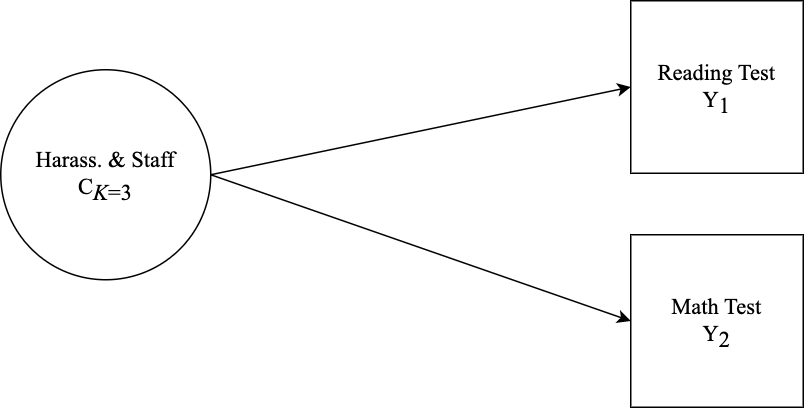

The diagram above was exported from draw.io. Its source (the exported page's mxGraphModel, read from the mxfile embedded in the PNG):
<mxGraphModel dx="763" dy="534" grid="1" gridSize="10" guides="1" tooltips="1" connect="1" arrows="1" fold="1" page="1" pageScale="1" pageWidth="850" pageHeight="1100" math="0" shadow="0">
  <root>
    <mxCell id="0" />
    <mxCell id="1" parent="0" />
    <mxCell id="2" value="&lt;font style=&quot;font-size: 15px;&quot;&gt;Harass. &amp;amp; Staff&lt;br style=&quot;font-size: 15px;&quot;&gt;C&lt;sub style=&quot;font-size: 15px;&quot;&gt;&lt;i style=&quot;font-size: 15px;&quot;&gt;K&lt;/i&gt;=3&lt;/sub&gt;&lt;/font&gt;&lt;font style=&quot;font-size: 15px;&quot;&gt;&lt;span style=&quot;font-size: 15px;&quot;&gt;&lt;br style=&quot;font-size: 15px;&quot;&gt;&lt;/span&gt;&lt;/font&gt;" style="ellipse;whiteSpace=wrap;html=1;aspect=fixed;strokeWidth=1;fontStyle=0;fontFamily=Times New Roman;fontSize=15;" parent="1" vertex="1">
      <mxGeometry x="200" y="290" width="140" height="140" as="geometry" />
    </mxCell>
    <mxCell id="4" value="&lt;span style=&quot;font-size: 15px;&quot;&gt;&lt;font style=&quot;font-size: 15px;&quot;&gt;Reading Test&lt;br style=&quot;font-size: 15px;&quot;&gt;Y&lt;sub style=&quot;font-size: 15px;&quot;&gt;1&lt;/sub&gt;&lt;/font&gt;&lt;/span&gt;" style="whiteSpace=wrap;html=1;aspect=fixed;strokeWidth=1;fontStyle=0;fontFamily=Times New Roman;fontSize=15;" parent="1" vertex="1">
      <mxGeometry x="620" y="244" width="115" height="115" as="geometry" />
    </mxCell>
    <mxCell id="9" value="" style="endArrow=classic;html=1;strokeWidth=1;exitX=1;exitY=0.5;exitDx=0;exitDy=0;fontStyle=0;fontFamily=Times New Roman;entryX=0;entryY=0.5;entryDx=0;entryDy=0;fontSize=15;" parent="1" source="2" edge="1" target="4">
      <mxGeometry width="50" height="50" relative="1" as="geometry">
        <mxPoint x="345" y="174" as="sourcePoint" />
        <mxPoint x="345" y="364" as="targetPoint" />
      </mxGeometry>
    </mxCell>
    <mxCell id="10" value="" style="endArrow=classic;html=1;strokeWidth=1;targetPerimeterSpacing=12;exitX=1;exitY=0.5;exitDx=0;exitDy=0;fontStyle=0;fontFamily=Times New Roman;entryX=0;entryY=0.5;entryDx=0;entryDy=0;fontSize=15;" parent="1" source="2" edge="1" target="hppUvfZB84lMGAaEkEOW-10">
      <mxGeometry width="50" height="50" relative="1" as="geometry">
        <mxPoint x="365" y="194" as="sourcePoint" />
        <mxPoint x="395" y="444" as="targetPoint" />
      </mxGeometry>
    </mxCell>
    <mxCell id="hppUvfZB84lMGAaEkEOW-10" value="&lt;span style=&quot;font-size: 15px;&quot;&gt;&lt;font style=&quot;font-size: 15px;&quot;&gt;Math Test &lt;br style=&quot;font-size: 15px;&quot;&gt;Y&lt;sub style=&quot;font-size: 15px;&quot;&gt;2&lt;/sub&gt;&lt;/font&gt;&lt;/span&gt;" style="whiteSpace=wrap;html=1;aspect=fixed;strokeWidth=1;fontStyle=0;fontFamily=Times New Roman;fontSize=15;" parent="1" vertex="1">
      <mxGeometry x="620" y="400" width="115" height="115" as="geometry" />
    </mxCell>
  </root>
</mxGraphModel>